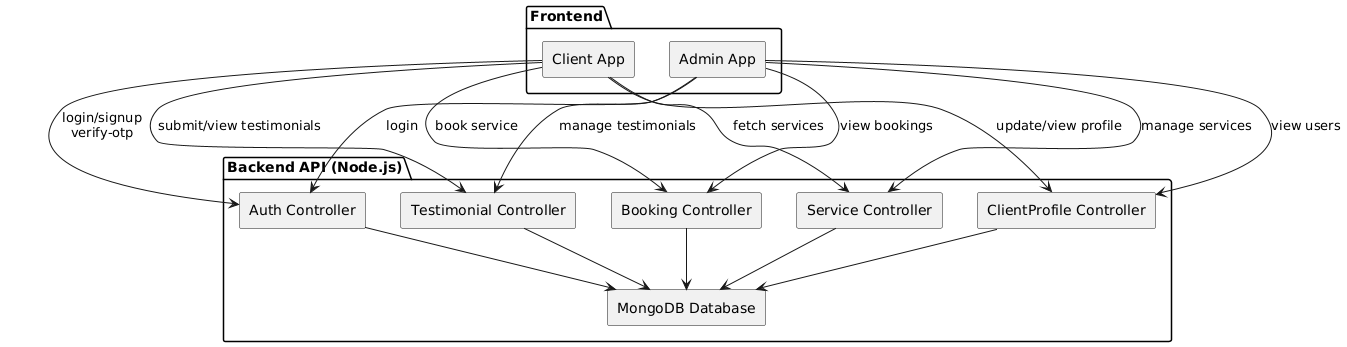

The diagram above was rendered by PlantUML. Its source (embedded in the PNG):
@startuml
skinparam componentStyle rectangle

package "Frontend" {
  [Client App] as Client
  [Admin App] as Admin
}

package "Backend API (Node.js)" {
  [Auth Controller]
  [Service Controller]
  [Booking Controller]
  [Testimonial Controller]
  [ClientProfile Controller]
  [MongoDB Database] as DB
}

Client --> [Auth Controller] : login/signup\nverify-otp
Client --> [Service Controller] : fetch services
Client --> [Booking Controller] : book service
Client --> [Testimonial Controller] : submit/view testimonials
Client --> [ClientProfile Controller] : update/view profile

Admin --> [Auth Controller] : login
Admin --> [Service Controller] : manage services
Admin --> [Booking Controller] : view bookings
Admin --> [Testimonial Controller] : manage testimonials
Admin --> [ClientProfile Controller] : view users

[Auth Controller] --> DB
[Service Controller] --> DB
[Booking Controller] --> DB
[Testimonial Controller] --> DB
[ClientProfile Controller] --> DB
@enduml